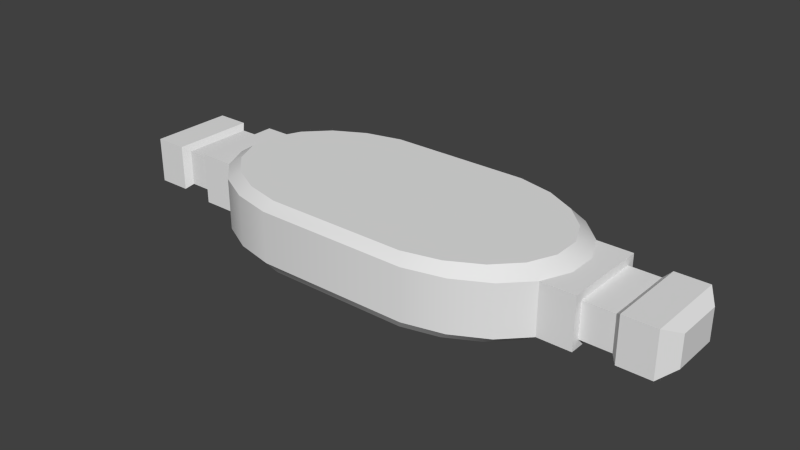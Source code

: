 # Source: isotopex22.blend  (saved by Blender 2.76.0; exported with 4.5.12 LTS)
import bpy
from mathutils import Matrix  # noqa: F401  (used for matrix-valued properties, if any)

bpy.ops.wm.read_factory_settings(use_empty=True)
scene = bpy.context.scene
scene.name = 'Scene'

# ---- collections
col_collection_1 = bpy.data.collections.new('Collection 1'); scene.collection.children.link(col_collection_1)

# ---- world
world_world = bpy.data.worlds.new('World'); scene.world = world_world
world_world.color = (0.05088, 0.05088, 0.05088)
world_world.use_sun_shadow = False
world_world.sun_shadow_jitter_overblur = 0.0
world_world.cycles.sampling_method = 'MANUAL'
world_world.cycles.sample_map_resolution = 256

# ---- meshes
me_cylinder = bpy.data.meshes.new('Cylinder')
me_cylinder.from_pydata([(-0.07482, -0.08989, 0.006667), (-0.07482, -0.08989, 0.07936), (-0.1121, -0.0814, 0.006667), (-0.1121, -0.0814, 0.07936), (-0.1439, -0.06495, 0.006667), (-0.1439, -0.06495, 0.07936), (-0.1672, -0.04214, 0.006667), (-0.1672, -0.04214, 0.07936), (-0.1796, -0.0152, 0.006667), (-0.1796, -0.0152, 0.07936), (-0.1801, 0.01322, 0.006667), (-0.1801, 0.01322, 0.07936), (-0.1684, 0.04035, 0.006667), (-0.1684, 0.04035, 0.07936), (-0.1458, 0.06353, 0.006667), (-0.1458, 0.06353, 0.07936), (-0.1145, 0.08049, 0.006667), (-0.1145, 0.08049, 0.07936), (-0.07754, 0.08957, 0.006667), (-0.07754, 0.08957, 0.07936), (0.06706, 0.08989, 0.006667), (0.06706, 0.08989, 0.07936), (0.1043, 0.0814, 0.006667), (0.1043, 0.0814, 0.07936), (0.1361, 0.06495, 0.006667), (0.1361, 0.06495, 0.07936), (0.1594, 0.04214, 0.006667), (0.1594, 0.04214, 0.07936), (0.1719, 0.0152, 0.006667), (0.1719, 0.0152, 0.07936), (0.1723, -0.01322, 0.006667), (0.1723, -0.01322, 0.07936), (0.1606, -0.04035, 0.006667), (0.1606, -0.04035, 0.07936), (0.1381, -0.06353, 0.006667), (0.1381, -0.06353, 0.07936), (0.1068, -0.08049, 0.006667), (0.1068, -0.08049, 0.07936), (0.06978, -0.08957, 0.006667), (0.06978, -0.08957, 0.07936), (-0.08124, -0.09711, 0.01687), (-0.08124, -0.09711, 0.06916), (-0.1219, -0.08794, 0.06916), (-0.1219, -0.08794, 0.01687), (-0.1566, -0.07017, 0.06916), (-0.1566, -0.07017, 0.01687), (-0.1819, -0.04552, 0.06916), (-0.1819, -0.04552, 0.01687), (-0.1955, -0.01642, 0.06916), (-0.1955, -0.01642, 0.01687), (-0.196, 0.01428, 0.06916), (-0.196, 0.01428, 0.01687), (-0.1833, 0.04359, 0.06916), (-0.1833, 0.04359, 0.01687), (-0.1587, 0.06863, 0.06916), (-0.1587, 0.06863, 0.01687), (-0.1245, 0.08695, 0.06916), (-0.1245, 0.08695, 0.01687), (-0.08421, 0.09677, 0.06916), (-0.08421, 0.09677, 0.01687), (0.07349, 0.09711, 0.06916), (0.07349, 0.09711, 0.01687), (0.1141, 0.08794, 0.06916), (0.1141, 0.08794, 0.01687), (0.1488, 0.07017, 0.06916), (0.1488, 0.07017, 0.01687), (0.1742, 0.04552, 0.06916), (0.1742, 0.04552, 0.01687), (0.1878, 0.01642, 0.06916), (0.1878, 0.01642, 0.01687), (0.1882, -0.01428, 0.06916), (0.1882, -0.01428, 0.01687), (0.1755, -0.04359, 0.06916), (0.1755, -0.04359, 0.01687), (0.1509, -0.06863, 0.06916), (0.1509, -0.06863, 0.01687), (0.1168, -0.08695, 0.06916), (0.1168, -0.08695, 0.01687), (0.07646, -0.09677, 0.06916), (0.07646, -0.09677, 0.01687), (-0.2177, -0.04552, 0.06916), (-0.2177, -0.04552, 0.01687), (-0.2177, 0.04359, 0.06916), (-0.2177, 0.04359, 0.01687), (0.2099, 0.04552, 0.06916), (0.2099, 0.04552, 0.01687), (0.2099, -0.04359, 0.06916), (0.2099, -0.04359, 0.01687), (-0.2177, -0.03704, 0.06112), (-0.2177, -0.03704, 0.02491), (-0.2177, 0.03546, 0.06112), (-0.2177, 0.03546, 0.02491), (0.2099, 0.03704, 0.06112), (0.2099, 0.03704, 0.02491), (0.2099, -0.03546, 0.06112), (0.2099, -0.03546, 0.02491), (-0.2488, -0.03704, 0.06112), (-0.2488, -0.03704, 0.02491), (-0.2488, 0.03546, 0.06112), (-0.2488, 0.03546, 0.02491), (0.241, 0.03704, 0.06112), (0.241, 0.03704, 0.02491), (0.241, -0.03546, 0.06112), (0.241, -0.03546, 0.02491), (-0.2549, -0.04358, 0.0663), (-0.2549, -0.04358, 0.01973), (-0.2549, 0.04173, 0.0663), (-0.2549, 0.04173, 0.01973), (0.2472, 0.04358, 0.0663), (0.2472, 0.04358, 0.01973), (0.2472, -0.04173, 0.0663), (0.2472, -0.04173, 0.01973), (-0.2883, -0.04358, 0.0663), (-0.2883, -0.04358, 0.01973), (-0.2883, 0.04173, 0.0663), (-0.2883, 0.04173, 0.01973), (0.2806, 0.04358, 0.0663), (0.2806, 0.04358, 0.01973), (0.2806, -0.04173, 0.0663), (0.2806, -0.04173, 0.01973), (-0.3006, -0.02557, 0.05896), (-0.3006, -0.02557, 0.02707), (-0.3006, 0.02448, 0.05896), (-0.3006, 0.02448, 0.02707), (0.2928, 0.02557, 0.05896), (0.2928, 0.02557, 0.02707), (0.2928, -0.02448, 0.05896), (0.2928, -0.02448, 0.02707), (-0.07482, -0.08989, 0.006667), (-0.1121, -0.0814, 0.006667), (-0.1121, -0.0814, 0.07936), (-0.07482, -0.08989, 0.07936), (-0.1439, -0.06495, 0.006667), (-0.1439, -0.06495, 0.07936), (-0.1672, -0.04214, 0.006667), (-0.1672, -0.04214, 0.07936), (-0.1796, -0.0152, 0.006667), (-0.1796, -0.0152, 0.07936), (-0.1801, 0.01322, 0.006667), (-0.1801, 0.01322, 0.07936), (-0.1684, 0.04035, 0.006667), (-0.1684, 0.04035, 0.07936), (-0.1458, 0.06353, 0.006667), (-0.1458, 0.06353, 0.07936), (-0.1145, 0.08049, 0.006667), (-0.1145, 0.08049, 0.07936), (-0.07754, 0.08957, 0.006667), (-0.07754, 0.08957, 0.07936), (0.06706, 0.08989, 0.006667), (0.06706, 0.08989, 0.07936), (0.1043, 0.0814, 0.006667), (0.1043, 0.0814, 0.07936), (0.1361, 0.06495, 0.006667), (0.1361, 0.06495, 0.07936), (0.1594, 0.04214, 0.006667), (0.1594, 0.04214, 0.07936), (0.1719, 0.0152, 0.006667), (0.1719, 0.0152, 0.07936), (0.1723, -0.01322, 0.006667), (0.1723, -0.01322, 0.07936), (0.1606, -0.04035, 0.006667), (0.1606, -0.04035, 0.07936), (0.1381, -0.06353, 0.006667), (0.1381, -0.06353, 0.07936), (0.1068, -0.08049, 0.006667), (0.1068, -0.08049, 0.07936), (0.06978, -0.08957, 0.006667), (0.06978, -0.08957, 0.07936), (-0.1819, -0.04552, 0.06916), (-0.1819, -0.04552, 0.06916), (-0.1819, -0.04552, 0.06916), (-0.1819, -0.04552, 0.01687), (-0.1819, -0.04552, 0.01687), (-0.1819, -0.04552, 0.01687), (-0.1833, 0.04359, 0.06916), (-0.1833, 0.04359, 0.06916), (-0.1833, 0.04359, 0.06916), (-0.1833, 0.04359, 0.01687), (-0.1833, 0.04359, 0.01687), (-0.1833, 0.04359, 0.01687), (0.1742, 0.04552, 0.06916), (0.1742, 0.04552, 0.06916), (0.1742, 0.04552, 0.06916), (0.1742, 0.04552, 0.01687), (0.1742, 0.04552, 0.01687), (0.1742, 0.04552, 0.01687), (-0.2177, -0.04552, 0.06916), (-0.2177, -0.04552, 0.06916), (0.1755, -0.04359, 0.06916), (0.1755, -0.04359, 0.06916), (0.1755, -0.04359, 0.06916), (0.1755, -0.04359, 0.01687), (0.1755, -0.04359, 0.01687), (0.1755, -0.04359, 0.01687), (0.07646, -0.09677, 0.01687), (-0.08124, -0.09711, 0.01687), (0.07646, -0.09677, 0.06916), (-0.08124, -0.09711, 0.06916), (0.1168, -0.08695, 0.01687), (0.1168, -0.08695, 0.06916), (0.1509, -0.06863, 0.01687), (0.1509, -0.06863, 0.06916), (0.1882, -0.01428, 0.01687), (0.1882, -0.01428, 0.06916), (0.1878, 0.01642, 0.01687), (0.1878, 0.01642, 0.06916), (0.1488, 0.07017, 0.01687), (0.1488, 0.07017, 0.06916), (0.1141, 0.08794, 0.01687), (0.1141, 0.08794, 0.06916), (0.07349, 0.09711, 0.01687), (0.07349, 0.09711, 0.06916), (-0.08421, 0.09677, 0.01687), (-0.08421, 0.09677, 0.06916), (-0.1245, 0.08695, 0.01687), (-0.1245, 0.08695, 0.06916), (-0.1587, 0.06863, 0.01687), (-0.1587, 0.06863, 0.06916), (-0.196, 0.01428, 0.01687), (-0.196, 0.01428, 0.06916), (-0.1955, -0.01642, 0.01687), (-0.1955, -0.01642, 0.06916), (-0.1566, -0.07017, 0.01687), (-0.1566, -0.07017, 0.06916), (-0.1219, -0.08794, 0.01687), (-0.1219, -0.08794, 0.06916), (-0.2177, -0.04552, 0.01687), (-0.2177, -0.04552, 0.01687), (-0.2177, 0.04359, 0.06916), (-0.2177, 0.04359, 0.06916), (-0.2177, 0.04359, 0.01687), (-0.2177, 0.04359, 0.01687), (0.2099, 0.04552, 0.06916), (0.2099, 0.04552, 0.06916), (0.2099, 0.04552, 0.01687), (0.2099, 0.04552, 0.01687), (0.2099, -0.04359, 0.06916), (0.2099, -0.04359, 0.06916), (0.2099, -0.04359, 0.01687), (0.2099, -0.04359, 0.01687), (-0.2177, -0.03704, 0.06112), (-0.2177, -0.03704, 0.06112), (-0.2177, -0.03704, 0.02491), (-0.2177, -0.03704, 0.02491), (-0.2488, 0.03546, 0.02491), (-0.2488, 0.03546, 0.02491), (-0.2488, 0.03546, 0.02491), (-0.2177, 0.03546, 0.02491), (-0.2177, 0.03546, 0.02491), (-0.2177, 0.03546, 0.06112), (-0.2177, 0.03546, 0.06112), (0.2099, 0.03704, 0.06112), (0.2099, 0.03704, 0.06112), (0.2099, 0.03704, 0.02491), (0.2099, 0.03704, 0.02491), (0.241, 0.03704, 0.06112), (0.241, 0.03704, 0.06112), (0.241, 0.03704, 0.06112), (0.2099, -0.03546, 0.06112), (0.2099, -0.03546, 0.06112), (0.2099, -0.03546, 0.02491), (0.2099, -0.03546, 0.02491), (-0.2488, -0.03704, 0.06112), (-0.2488, -0.03704, 0.06112), (-0.2488, -0.03704, 0.06112), (-0.2488, -0.03704, 0.02491), (-0.2488, -0.03704, 0.02491), (-0.2488, -0.03704, 0.02491), (-0.2549, -0.04358, 0.01973), (-0.2549, -0.04358, 0.01973), (-0.2549, -0.04358, 0.01973), (-0.2488, 0.03546, 0.06112), (-0.2488, 0.03546, 0.06112), (-0.2488, 0.03546, 0.06112), (0.241, 0.03704, 0.02491), (0.241, 0.03704, 0.02491), (0.241, 0.03704, 0.02491), (-0.2549, 0.04173, 0.0663), (-0.2549, 0.04173, 0.0663), (-0.2549, 0.04173, 0.0663), (-0.2549, 0.04173, 0.01973), (-0.2549, 0.04173, 0.01973), (-0.2549, 0.04173, 0.01973), (0.241, -0.03546, 0.06112), (0.241, -0.03546, 0.06112), (0.241, -0.03546, 0.06112), (0.241, -0.03546, 0.02491), (0.241, -0.03546, 0.02491), (0.241, -0.03546, 0.02491), (-0.2549, -0.04358, 0.0663), (-0.2549, -0.04358, 0.0663), (-0.2549, -0.04358, 0.0663), (0.2472, 0.04358, 0.0663), (0.2472, 0.04358, 0.0663), (0.2472, 0.04358, 0.0663), (0.2472, 0.04358, 0.01973), (0.2472, 0.04358, 0.01973), (0.2472, 0.04358, 0.01973), (0.2806, -0.04173, 0.01973), (0.2806, -0.04173, 0.01973), (0.2806, -0.04173, 0.01973), (0.2472, -0.04173, 0.01973), (0.2472, -0.04173, 0.01973), (0.2472, -0.04173, 0.01973), (0.2472, -0.04173, 0.0663), (0.2472, -0.04173, 0.0663), (0.2472, -0.04173, 0.0663), (-0.2883, -0.04358, 0.0663), (-0.2883, -0.04358, 0.0663), (-0.2883, -0.04358, 0.0663), (-0.2883, -0.04358, 0.01973), (-0.2883, -0.04358, 0.01973), (-0.2883, -0.04358, 0.01973), (-0.3006, 0.02448, 0.02707), (-0.3006, 0.02448, 0.02707), (-0.2883, 0.04173, 0.01973), (-0.2883, 0.04173, 0.01973), (-0.2883, 0.04173, 0.01973), (-0.2883, 0.04173, 0.0663), (-0.2883, 0.04173, 0.0663), (-0.2883, 0.04173, 0.0663), (0.2806, 0.04358, 0.0663), (0.2806, 0.04358, 0.0663), (0.2806, 0.04358, 0.0663), (0.2806, 0.04358, 0.01973), (0.2806, 0.04358, 0.01973), (0.2806, 0.04358, 0.01973), (0.2928, 0.02557, 0.05896), (0.2928, 0.02557, 0.05896), (0.2806, -0.04173, 0.0663), (0.2806, -0.04173, 0.0663), (0.2806, -0.04173, 0.0663), (-0.3006, -0.02557, 0.05896), (-0.3006, -0.02557, 0.05896), (-0.3006, -0.02557, 0.02707), (-0.3006, -0.02557, 0.02707), (-0.3006, 0.02448, 0.05896), (-0.3006, 0.02448, 0.05896), (0.2928, 0.02557, 0.02707), (0.2928, 0.02557, 0.02707), (0.2928, -0.02448, 0.05896), (0.2928, -0.02448, 0.05896), (0.2928, -0.02448, 0.02707), (0.2928, -0.02448, 0.02707)], [], [(195, 224, 2), (143, 145, 215), (222, 171, 6), (171, 220, 8), (38, 194, 195), (159, 161, 188), (223, 133, 135), (14, 216, 214), (16, 214, 212), (10, 218, 177), (145, 147, 213), (208, 206, 24), (206, 183, 26), (183, 204, 28), (220, 218, 10), (30, 202, 191), (141, 143, 217), (34, 200, 198), (303, 103, 275), (36, 198, 194), (18, 212, 210), (310, 307, 334), (39, 131, 197), (74, 76, 77), (32, 191, 200), (56, 58, 59), (0, 195, 2), (64, 181, 184), (12, 177, 216), (305, 330, 108), (168, 135, 137), (109, 325, 298), (68, 157, 159), (160, 162, 154), (197, 131, 130), (227, 231, 51), (209, 151, 153), (152, 154, 162), (224, 222, 4), (211, 149, 151), (76, 78, 79), (147, 149, 211), (294, 321, 324), (165, 39, 196), (163, 165, 199), (161, 163, 201), (81, 80, 243), (139, 141, 174), (148, 166, 128), (221, 137, 139), (136, 138, 140), (180, 155, 157), (207, 153, 155), (15, 13, 7), (225, 130, 133), (54, 56, 57), (210, 208, 22), (118, 126, 327), (53, 83, 82), (69, 185, 235), (238, 85, 253), (142, 144, 132), (33, 29, 27), (125, 343, 300), (127, 338, 328), (112, 319, 120), (233, 205, 203), (80, 241, 243), (42, 44, 45), (272, 264, 88), (254, 92, 276), (25, 23, 37), (278, 290, 263), (92, 257, 276), (248, 230, 243), (154, 156, 160), (187, 46, 48), (60, 62, 63), (237, 238, 260), (91, 246, 273), (114, 115, 122), (94, 284, 252), (132, 134, 142), (172, 169, 226), (180, 207, 155), (314, 335, 333), (87, 73, 71), (116, 124, 339), (25, 37, 35), (249, 241, 228), (101, 287, 95), (31, 29, 33), (250, 272, 88), (66, 232, 234), (43, 42, 45), (69, 235, 71), (329, 299, 340), (330, 323, 108), (259, 237, 260), (284, 255, 252), (241, 80, 228), (201, 163, 199), (313, 315, 121), (115, 123, 122), (164, 166, 150), (96, 289, 269), (193, 239, 236), (44, 170, 173), (175, 54, 55), (319, 337, 120), (233, 182, 205), (256, 292, 295), (230, 81, 243), (169, 186, 226), (59, 58, 61), (128, 129, 146), (164, 150, 152), (187, 48, 50), (41, 42, 43), (228, 230, 248), (148, 150, 166), (249, 228, 248), (261, 286, 283), (315, 113, 121), (162, 164, 152), (84, 251, 253), (100, 102, 306), (299, 342, 340), (219, 221, 139), (136, 140, 134), (188, 161, 201), (21, 1, 167), (57, 56, 59), (70, 159, 188), (24, 206, 26), (301, 109, 298), (77, 76, 79), (49, 47, 227), (26, 183, 28), (0, 38, 195), (20, 18, 210), (51, 49, 227), (196, 39, 197), (18, 16, 212), (215, 145, 213), (14, 12, 216), (297, 294, 324), (225, 197, 130), (8, 220, 10), (4, 222, 6), (129, 132, 144), (104, 309, 312), (111, 119, 331), (189, 74, 75), (204, 202, 30), (68, 180, 157), (7, 5, 15), (167, 37, 23), (144, 146, 129), (9, 7, 13), (296, 303, 275), (2, 224, 4), (27, 25, 35), (270, 311, 317), (35, 33, 27), (19, 17, 3), (17, 5, 3), (5, 17, 15), (97, 96, 269), (105, 104, 312), (23, 21, 167), (1, 21, 19), (146, 148, 128), (247, 89, 267), (209, 211, 151), (36, 34, 198), (217, 143, 215), (174, 141, 217), (70, 68, 159), (199, 165, 196), (93, 101, 95), (65, 64, 184), (12, 10, 177), (16, 14, 214), (75, 74, 77), (207, 209, 153), (38, 36, 194), (6, 171, 8), (32, 30, 191), (28, 204, 30), (231, 179, 51), (110, 111, 331), (213, 147, 211), (237, 259, 251), (221, 168, 137), (22, 208, 24), (279, 282, 318), (168, 223, 135), (34, 32, 200), (244, 247, 267), (240, 262, 265), (3, 1, 19), (288, 302, 304), (271, 245, 277), (50, 229, 187), (326, 116, 339), (242, 240, 265), (274, 256, 295), (61, 60, 63), (11, 9, 13), (45, 44, 173), (190, 193, 236), (107, 270, 317), (281, 99, 266), (55, 54, 57), (336, 314, 333), (62, 64, 65), (58, 60, 61), (219, 139, 174), (268, 281, 266), (98, 278, 263), (282, 316, 318), (40, 41, 43), (50, 176, 229), (78, 41, 40), (320, 308, 291), (67, 66, 234), (293, 100, 306), (52, 53, 82), (87, 71, 235), (260, 238, 253), (245, 280, 277), (79, 78, 40), (140, 142, 134), (203, 72, 86), (86, 233, 203), (20, 210, 22), (258, 261, 283), (192, 189, 75), (63, 62, 65), (84, 237, 251), (106, 320, 291), (285, 288, 304), (178, 175, 55), (223, 225, 133), (341, 127, 328), (117, 125, 300), (322, 118, 327), (85, 84, 253), (307, 332, 334), (90, 91, 273), (156, 158, 160)])
me_cylinder.polygons.foreach_set('use_smooth', [True] * 252)
_uv = me_cylinder.uv_layers.new(name='UVMap')
_uv.uv.foreach_set('vector', [0.4384, 0.3411, 0.4823, 0.3373, 0.4823, 0.3373, 0.5221, 0.2725, 0.4852, 0.2649, 0.4852, 0.2649, 0.5198, 0.33, 0.5472, 0.3198, 0.5472, 0.3198, 0.5472, 0.3198, 0.5619, 0.3077, 0.5619, 0.3077, 0.2681, 0.341, 0.2681, 0.341, 0.4384, 0.3411, 0.1473, 0.3068, 0.1611, 0.319, 0.1611, 0.319, 0.5198, 0.33, 0.5198, 0.33, 0.5472, 0.3198, 0.5221, 0.2725, 0.5221, 0.2725, 0.4852, 0.2649, 0.4852, 0.2649, 0.4852, 0.2649, 0.4416, 0.2609, 0.5624, 0.295, 0.5624, 0.295, 0.5487, 0.2829, 0.4852, 0.2649, 0.4416, 0.2609, 0.4416, 0.2609, 0.2274, 0.2645, 0.19, 0.2719, 0.19, 0.2719, 0.19, 0.2719, 0.1625, 0.2821, 0.1625, 0.2821, 0.1625, 0.2821, 0.1478, 0.2941, 0.1478, 0.2941, 0.5619, 0.3077, 0.5624, 0.295, 0.5624, 0.295, 0.1473, 0.3068, 0.1473, 0.3068, 0.1611, 0.319, 0.5487, 0.2829, 0.5221, 0.2725, 0.5221, 0.2725, 0.1877, 0.3293, 0.1877, 0.3293, 0.2245, 0.3369, 0.1059, 0.929, 0.1186, 0.9196, 0.1186, 0.8116, 0.2245, 0.3369, 0.2245, 0.3369, 0.2681, 0.341, 0.4416, 0.2609, 0.4416, 0.2609, 0.2713, 0.2607, 0.5558, 0.5196, 0.5558, 0.5196, 0.5641, 0.5165, 0.2681, 0.341, 0.4384, 0.3411, 0.4384, 0.3411, 0.2575, 0.524, 0.2807, 0.5272, 0.2807, 0.5272, 0.1611, 0.319, 0.1611, 0.319, 0.1877, 0.3293, 0.4445, 0.4969, 0.4172, 0.4952, 0.4172, 0.4952, 0.4384, 0.3411, 0.4384, 0.3411, 0.4823, 0.3373, 0.2589, 0.4998, 0.2417, 0.5041, 0.2417, 0.5041, 0.5487, 0.2829, 0.5487, 0.2829, 0.5221, 0.2725, 0.1059, 0.929, 0.0371, 0.929, 0.1059, 0.8019, 0.5472, 0.3198, 0.5472, 0.3198, 0.5619, 0.3077, 0.1059, 0.8019, 0.0371, 0.8019, 0.0371, 0.929, 0.1478, 0.2941, 0.1478, 0.2941, 0.1473, 0.3068, 0.2396, 0.9267, 0.273, 0.9612, 0.2415, 0.8043, 0.4384, 0.3411, 0.4384, 0.3411, 0.4823, 0.3373, 0.988, 0.678, 0.988, 0.3494, 0.8588, 0.4575, 0.2274, 0.2645, 0.2274, 0.2645, 0.19, 0.2719, 0.2759, 0.7704, 0.2415, 0.8043, 0.273, 0.9612, 0.4823, 0.3373, 0.5198, 0.33, 0.5198, 0.33, 0.2713, 0.2607, 0.2713, 0.2607, 0.2274, 0.2645, 0.2807, 0.5272, 0.308, 0.5289, 0.308, 0.5289, 0.4416, 0.2609, 0.2713, 0.2607, 0.2713, 0.2607, 0.1921, 0.5045, 0.1694, 0.5045, 0.1694, 0.5045, 0.2245, 0.3369, 0.2681, 0.341, 0.2681, 0.341, 0.1877, 0.3293, 0.2245, 0.3369, 0.2245, 0.3369, 0.1611, 0.319, 0.1877, 0.3293, 0.1877, 0.3293, 0.28, 0.4946, 0.28, 0.4946, 0.28, 0.4915, 0.5624, 0.295, 0.5487, 0.2829, 0.5487, 0.2829, 0.3781, 0.7334, 0.3741, 0.9998, 0.5881, 1.0, 0.5619, 0.3077, 0.5619, 0.3077, 0.5624, 0.295, 0.7432, 0.8894, 0.7438, 0.8472, 0.7266, 0.8069, 0.1625, 0.2821, 0.1625, 0.2821, 0.1478, 0.2941, 0.19, 0.2719, 0.19, 0.2719, 0.1625, 0.2821, 0.5994, 0.4834, 0.6328, 0.5179, 0.631, 0.6403, 0.4823, 0.3373, 0.4823, 0.3373, 0.5198, 0.33, 0.4677, 0.5001, 0.4445, 0.4969, 0.4445, 0.4969, 0.2713, 0.2607, 0.2274, 0.2645, 0.2274, 0.2645, 0.0371, 0.929, 0.01188, 0.9033, 0.01188, 0.8287, 0.4888, 0.4332, 0.5778, 0.4332, 0.5778, 0.4332, 0.8608, 0.4559, 0.7787, 0.3498, 0.9947, 0.3498, 0.5581, 0.5839, 0.5581, 0.4283, 0.5581, 0.4431, 0.6932, 0.7725, 0.6468, 0.7473, 0.6903, 0.9633, 0.1459, 0.6377, 0.1293, 0.5552, 0.1477, 0.5152, 0.01188, 0.8287, 0.01188, 0.9033, 0.0371, 0.929, 0.1611, 0.5163, 0.1611, 0.5076, 0.1611, 0.5076, 0.9295, 0.9396, 0.9295, 0.8074, 0.9535, 0.9117, 0.9947, 0.3498, 0.8608, 0.4559, 0.8637, 0.5679, 0.28, 0.4946, 0.28, 0.4915, 0.28, 0.4915, 0.4427, 0.5273, 0.4663, 0.5242, 0.4663, 0.5242, 0.868, 0.822, 0.868, 0.9041, 0.8194, 0.9041, 0.2174, 0.5056, 0.2174, 0.5056, 0.1963, 0.5056, 0.1822, 0.4813, 0.2292, 0.4569, 0.2256, 0.6973, 0.864, 0.8074, 0.864, 0.9396, 0.8519, 0.9295, 0.2174, 0.5056, 0.1963, 0.5056, 0.1963, 0.5056, 0.5418, 0.428, 0.5418, 0.4089, 0.5418, 0.5986, 0.2415, 0.8043, 0.223, 0.8443, 0.2396, 0.9267, 0.988, 0.678, 0.775, 0.678, 0.856, 0.5707, 0.3101, 0.4951, 0.2825, 0.4967, 0.2825, 0.4967, 0.36, 0.4922, 0.36, 0.4922, 0.36, 0.49, 0.5078, 0.5059, 0.5289, 0.5059, 0.5289, 0.5059, 0.5558, 0.5048, 0.5558, 0.5048, 0.5641, 0.5078, 0.1506, 0.9005, 0.1021, 0.9005, 0.1506, 0.8184, 0.6903, 0.9633, 0.7247, 0.9294, 0.6932, 0.7725, 0.4853, 0.4837, 0.4853, 0.4837, 0.5778, 0.4837, 0.1625, 0.2821, 0.19, 0.2719, 0.1625, 0.2821, 0.5641, 0.5078, 0.5641, 0.5165, 0.5641, 0.5165, 0.9947, 0.6748, 0.7869, 0.6748, 0.8637, 0.5679, 0.1694, 0.5045, 0.1611, 0.5076, 0.1611, 0.5076, 0.1822, 0.4813, 0.2256, 0.6973, 0.1793, 0.6721, 0.5418, 0.428, 0.5418, 0.5986, 0.5418, 0.4089, 0.1021, 0.8184, 0.1021, 0.9005, 0.1506, 0.9005, 0.1286, 0.5974, 0.1293, 0.5552, 0.1459, 0.6377, 0.8194, 0.822, 0.868, 0.822, 0.8194, 0.9041, 0.4869, 0.4332, 0.5807, 0.4332, 0.5807, 0.4332, 0.4427, 0.5273, 0.4427, 0.5273, 0.4663, 0.5242, 0.8608, 0.4559, 0.9947, 0.3498, 0.8637, 0.5679, 0.1694, 0.5193, 0.1694, 0.5193, 0.1611, 0.5163, 0.0371, 0.929, 0.0371, 0.8019, 0.1059, 0.8019, 0.36, 0.49, 0.36, 0.4922, 0.36, 0.49, 0.1021, 0.9005, 0.1021, 0.8184, 0.1506, 0.8184, 0.5418, 0.5986, 0.5418, 0.6186, 0.5418, 0.4089, 0.1877, 0.3293, 0.1877, 0.3293, 0.2245, 0.3369, 0.9432, 0.8447, 0.9241, 0.8252, 0.9432, 0.9014, 0.5558, 0.5048, 0.5641, 0.5078, 0.5641, 0.5078, 0.3194, 0.9863, 0.3741, 0.9998, 0.323, 0.746, 0.5289, 0.5185, 0.5331, 0.5196, 0.5331, 0.5196, 0.4905, 0.4832, 0.5807, 0.4832, 0.5807, 0.4832, 0.4663, 0.5242, 0.4835, 0.52, 0.4835, 0.52, 0.4844, 0.5044, 0.4677, 0.5001, 0.4677, 0.5001, 0.9295, 0.8074, 0.9535, 0.8341, 0.9535, 0.9117, 0.9947, 0.3498, 0.7787, 0.3498, 0.8608, 0.4559, 0.1963, 0.5056, 0.1921, 0.5045, 0.1921, 0.5045, 0.5418, 0.4089, 0.5418, 0.6186, 0.5418, 0.5986, 0.4853, 0.4837, 0.5778, 0.4837, 0.5778, 0.4837, 0.4172, 0.4952, 0.4172, 0.4952, 0.3101, 0.4951, 0.5881, 1.0, 0.6432, 0.9877, 0.5921, 0.7338, 0.3194, 0.9863, 0.323, 0.746, 0.2759, 0.7704, 0.988, 0.678, 0.856, 0.5707, 0.8588, 0.4575, 0.4151, 0.5289, 0.4427, 0.5273, 0.4427, 0.5273, 0.28, 0.4623, 0.28, 0.4623, 0.28, 0.4653, 0.3781, 0.7334, 0.323, 0.746, 0.3741, 0.9998, 0.28, 0.4653, 0.28, 0.4623, 0.28, 0.4653, 0.2174, 0.5182, 0.1963, 0.5182, 0.1963, 0.5182, 0.9241, 0.8252, 0.9241, 0.9217, 0.9432, 0.9014, 0.273, 0.9612, 0.3194, 0.9863, 0.2759, 0.7704, 0.36, 0.4683, 0.36, 0.4705, 0.36, 0.4705, 0.1186, 0.8116, 0.1186, 0.9196, 0.1059, 0.929, 0.1694, 0.5193, 0.1611, 0.5163, 0.1611, 0.5163, 0.5624, 0.295, 0.5619, 0.3077, 0.5624, 0.295, 0.7432, 0.8894, 0.7266, 0.8069, 0.7247, 0.9294, 0.1611, 0.319, 0.1611, 0.319, 0.1877, 0.3293, 0.2844, 0.4443, 0.4943, 0.7112, 0.2803, 0.7108, 0.4445, 0.4969, 0.4445, 0.4969, 0.4172, 0.4952, 0.1473, 0.3068, 0.1473, 0.3068, 0.1611, 0.319, 0.19, 0.2719, 0.19, 0.2719, 0.1625, 0.2821, 0.1059, 0.929, 0.1059, 0.8019, 0.0371, 0.929, 0.2807, 0.5272, 0.2807, 0.5272, 0.308, 0.5289, 0.856, 0.5707, 0.775, 0.678, 0.988, 0.678, 0.1625, 0.2821, 0.1625, 0.2821, 0.1478, 0.2941, 0.4384, 0.3411, 0.2681, 0.341, 0.4384, 0.3411, 0.2713, 0.2607, 0.4416, 0.2609, 0.2713, 0.2607, 0.8588, 0.4575, 0.856, 0.5707, 0.988, 0.678, 0.2681, 0.341, 0.2681, 0.341, 0.4384, 0.3411, 0.4416, 0.2609, 0.4852, 0.2649, 0.4416, 0.2609, 0.4852, 0.2649, 0.4852, 0.2649, 0.4416, 0.2609, 0.5221, 0.2725, 0.5487, 0.2829, 0.5221, 0.2725, 0.1921, 0.5045, 0.1921, 0.5045, 0.1694, 0.5045, 0.4823, 0.3373, 0.4384, 0.3411, 0.4823, 0.3373, 0.5619, 0.3077, 0.5619, 0.3077, 0.5624, 0.295, 0.5198, 0.33, 0.5198, 0.33, 0.5472, 0.3198, 0.6432, 0.9877, 0.6903, 0.9633, 0.6468, 0.7473, 0.5331, 0.5196, 0.5558, 0.5196, 0.5558, 0.5196, 0.1921, 0.5193, 0.1694, 0.5193, 0.1694, 0.5193, 0.2407, 0.5196, 0.2575, 0.524, 0.2575, 0.524, 0.1478, 0.2941, 0.1473, 0.3068, 0.1473, 0.3068, 0.1478, 0.2941, 0.1625, 0.2821, 0.1478, 0.2941, 0.631, 0.6403, 0.5965, 0.6742, 0.5994, 0.4834, 0.2803, 0.7108, 0.2256, 0.6973, 0.2292, 0.4569, 0.6468, 0.7473, 0.5921, 0.7338, 0.6432, 0.9877, 0.6494, 0.6003, 0.631, 0.6403, 0.6328, 0.5179, 0.1059, 0.8019, 0.1059, 0.929, 0.1186, 0.8116, 0.4823, 0.3373, 0.4823, 0.3373, 0.5198, 0.33, 0.1477, 0.5152, 0.1822, 0.4813, 0.1793, 0.6721, 0.8616, 0.9217, 0.9343, 0.9217, 0.9343, 0.8252, 0.1793, 0.6721, 0.1459, 0.6377, 0.1477, 0.5152, 0.4984, 0.4448, 0.5531, 0.4582, 0.5494, 0.6986, 0.5531, 0.4582, 0.5965, 0.6742, 0.5494, 0.6986, 0.5965, 0.6742, 0.5531, 0.4582, 0.5994, 0.4834, 0.5289, 0.5185, 0.5289, 0.5185, 0.5331, 0.5196, 0.5331, 0.5196, 0.5331, 0.5196, 0.5558, 0.5196, 0.2292, 0.4569, 0.2844, 0.4443, 0.2803, 0.7108, 0.4943, 0.7112, 0.2844, 0.4443, 0.4984, 0.4448, 0.5921, 0.7338, 0.3781, 0.7334, 0.5881, 1.0, 0.8194, 0.822, 0.8194, 0.9041, 0.868, 0.9041, 0.2274, 0.2645, 0.2713, 0.2607, 0.2274, 0.2645, 0.2245, 0.3369, 0.1877, 0.3293, 0.2245, 0.3369, 0.5221, 0.2725, 0.5221, 0.2725, 0.4852, 0.2649, 0.5487, 0.2829, 0.5487, 0.2829, 0.5221, 0.2725, 0.1473, 0.3068, 0.1478, 0.2941, 0.1473, 0.3068, 0.2245, 0.3369, 0.2245, 0.3369, 0.2681, 0.341, 0.1506, 0.8184, 0.1021, 0.8184, 0.1506, 0.9005, 0.2589, 0.4998, 0.2589, 0.4998, 0.2417, 0.5041, 0.5487, 0.2829, 0.5624, 0.295, 0.5487, 0.2829, 0.4852, 0.2649, 0.5221, 0.2725, 0.4852, 0.2649, 0.2575, 0.524, 0.2575, 0.524, 0.2807, 0.5272, 0.19, 0.2719, 0.2274, 0.2645, 0.19, 0.2719, 0.2681, 0.341, 0.2245, 0.3369, 0.2681, 0.341, 0.5472, 0.3198, 0.5472, 0.3198, 0.5619, 0.3077, 0.1611, 0.319, 0.1473, 0.3068, 0.1611, 0.319, 0.1478, 0.2941, 0.1478, 0.2941, 0.1473, 0.3068, 0.988, 0.3494, 0.7831, 0.3494, 0.8588, 0.4575, 0.1921, 0.5193, 0.1921, 0.5193, 0.1694, 0.5193, 0.4416, 0.2609, 0.4416, 0.2609, 0.2713, 0.2607, 0.5581, 0.5839, 0.5581, 0.5697, 0.5581, 0.4431, 0.5619, 0.3077, 0.5472, 0.3198, 0.5619, 0.3077, 0.2274, 0.2645, 0.2274, 0.2645, 0.19, 0.2719, 0.5331, 0.5048, 0.5331, 0.5048, 0.5558, 0.5048, 0.5472, 0.3198, 0.5198, 0.33, 0.5472, 0.3198, 0.1877, 0.3293, 0.1611, 0.319, 0.1877, 0.3293, 0.868, 0.822, 0.8194, 0.822, 0.868, 0.9041, 0.5078, 0.5185, 0.5289, 0.5185, 0.5289, 0.5185, 0.5494, 0.6986, 0.4943, 0.7112, 0.4984, 0.4448, 0.1963, 0.5182, 0.1921, 0.5193, 0.1921, 0.5193, 0.5289, 0.5059, 0.5289, 0.5059, 0.5331, 0.5048, 0.8588, 0.4575, 0.988, 0.3494, 0.988, 0.678, 0.1694, 0.5045, 0.1694, 0.5045, 0.1611, 0.5076, 0.5078, 0.5185, 0.5078, 0.5185, 0.5289, 0.5185, 0.1963, 0.5056, 0.1963, 0.5056, 0.1921, 0.5045, 0.3101, 0.4951, 0.3101, 0.4951, 0.2825, 0.4967, 0.6501, 0.5581, 0.6494, 0.6003, 0.6328, 0.5179, 0.4663, 0.5242, 0.4663, 0.5242, 0.4835, 0.52, 0.4905, 0.4832, 0.4905, 0.4832, 0.5807, 0.4832, 0.8616, 0.8252, 0.8616, 0.9217, 0.9343, 0.8252, 0.8718, 0.8252, 0.8622, 0.8323, 0.8622, 0.9143, 0.4677, 0.5001, 0.4677, 0.5001, 0.4445, 0.4969, 0.5641, 0.5078, 0.5641, 0.5078, 0.5641, 0.5165, 0.2825, 0.4967, 0.2589, 0.4998, 0.2589, 0.4998, 0.4172, 0.4952, 0.3101, 0.4951, 0.3101, 0.4951, 0.5624, 0.295, 0.5624, 0.295, 0.5487, 0.2829, 0.8718, 0.9217, 0.8718, 0.8252, 0.8622, 0.9143, 0.8519, 0.8171, 0.864, 0.8074, 0.8519, 0.9295, 0.5331, 0.5048, 0.5558, 0.5048, 0.5558, 0.5048, 0.4151, 0.5289, 0.4151, 0.5289, 0.4427, 0.5273, 0.8588, 0.4575, 0.7831, 0.3494, 0.988, 0.3494, 0.308, 0.5289, 0.4151, 0.5289, 0.4151, 0.5289, 0.9295, 0.8074, 0.9295, 0.9396, 0.864, 0.9396, 0.4869, 0.4332, 0.4869, 0.4332, 0.5807, 0.4332, 0.1059, 0.8019, 0.1186, 0.8116, 0.1059, 0.929, 0.4888, 0.4332, 0.4888, 0.4332, 0.5778, 0.4332, 0.9947, 0.6748, 0.8637, 0.5679, 0.9947, 0.3498, 0.5581, 0.5697, 0.5581, 0.5839, 0.5581, 0.4431, 0.5289, 0.5059, 0.5331, 0.5048, 0.5331, 0.5048, 0.308, 0.5289, 0.308, 0.5289, 0.4151, 0.5289, 0.7266, 0.8069, 0.6932, 0.7725, 0.7247, 0.9294, 0.8637, 0.5679, 0.7869, 0.6748, 0.9947, 0.6748, 0.9947, 0.6748, 0.9947, 0.3498, 0.8637, 0.5679, 0.2713, 0.2607, 0.2713, 0.2607, 0.2274, 0.2645, 0.2174, 0.5182, 0.2174, 0.5182, 0.1963, 0.5182, 0.2407, 0.5196, 0.2407, 0.5196, 0.2575, 0.524, 0.2825, 0.4967, 0.2825, 0.4967, 0.2589, 0.4998, 0.5581, 0.4283, 0.5581, 0.5839, 0.5581, 0.4431, 0.864, 0.8074, 0.9295, 0.8074, 0.864, 0.9396, 0.1963, 0.5182, 0.1963, 0.5182, 0.1921, 0.5193, 0.4844, 0.5044, 0.4844, 0.5044, 0.4677, 0.5001, 0.5198, 0.33, 0.4823, 0.3373, 0.5198, 0.33, 0.1611, 0.5163, 0.1611, 0.5163, 0.1611, 0.5076, 0.0371, 0.8019, 0.01188, 0.8287, 0.0371, 0.929, 0.0371, 0.8019, 0.0371, 0.929, 0.01188, 0.8287, 0.36, 0.4683, 0.36, 0.4683, 0.36, 0.4705, 0.5558, 0.5196, 0.5641, 0.5165, 0.5641, 0.5165, 0.5078, 0.5059, 0.5078, 0.5059, 0.5289, 0.5059, 0.223, 0.8443, 0.2224, 0.8865, 0.2396, 0.9267])
me_cylinder.use_remesh_preserve_volume = False
me_cylinder.use_remesh_preserve_attributes = False
me_cylinder.use_mirror_vertex_groups = False
me_cylinder.update()

# ---- objects
ob_cylinder = bpy.data.objects.new('Cylinder', me_cylinder)

# ---- transforms, parenting, visibility, modifiers, constraints
ob_cylinder.location = (0.0, 0.0, 0.0)
ob_cylinder.lineart.crease_threshold = 0.0

# ---- collection membership
col_collection_1.objects.link(ob_cylinder)

# ---- scene / render settings (as saved in the file)
scene.frame_start = 1; scene.frame_end = 2; scene.frame_set(1)
scene.render.engine = 'BLENDER_EEVEE_NEXT'
scene.render.resolution_percentage = 50
scene.render.dither_intensity = 0.0
scene.cycles.use_denoising = False
scene.cycles.samples = 10
scene.cycles.sampling_pattern = 'TABULATED_SOBOL'
scene.cycles.light_sampling_threshold = 0.0
scene.cycles.use_adaptive_sampling = False
scene.cycles.use_light_tree = False
scene.cycles.blur_glossy = 0.0
scene.cycles.pixel_filter_type = 'GAUSSIAN'
scene.cycles.sample_clamp_indirect = 0.0
scene.view_settings.view_transform = 'Standard'
bpy.context.view_layer.update()

# ---- added for rendering (the .blend has no active camera and no usable light): camera, sun
cam_auto = bpy.data.cameras.new('AutoCamera')
cam_auto.lens = 50.0
cam_auto.sensor_width = 36.0
cam_auto.clip_end = 1000.0
ob_auto_camera = bpy.data.objects.new('AutoCamera', cam_auto)
scene.collection.objects.link(ob_auto_camera)
ob_auto_camera.location = (0.577693, -0.697887, 0.508271)
ob_auto_camera.rotation_euler = (1.09748, -7.21219e-08, 0.694738)
scene.camera = ob_auto_camera
light_auto_sun = bpy.data.lights.new('AutoSun', 'SUN')
light_auto_sun.energy = 3.0
light_auto_sun.angle = 0.0523599
ob_auto_sun = bpy.data.objects.new('AutoSun', light_auto_sun)
scene.collection.objects.link(ob_auto_sun)
ob_auto_sun.rotation_euler = (0.872665, 0.174533, 0.523599)
bpy.context.view_layer.update()
